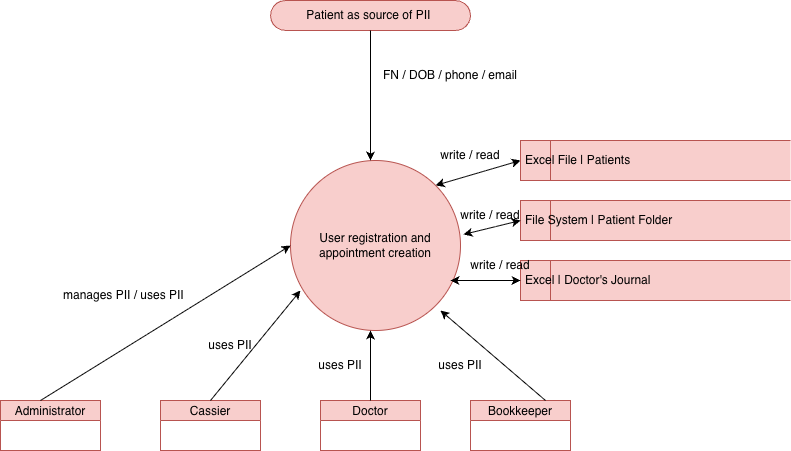

The diagram above was exported from draw.io. Its source (the exported page's mxGraphModel, read from the mxfile embedded in the PNG):
<mxGraphModel dx="1216" dy="742" grid="1" gridSize="10" guides="1" tooltips="1" connect="1" arrows="1" fold="1" page="1" pageScale="1" pageWidth="850" pageHeight="1100" math="0" shadow="0">
  <root>
    <mxCell id="0" />
    <mxCell id="1" parent="0" />
    <mxCell id="gG7fJXRvXdm2lOX-Deng-1" parent="1" style="html=1;dashed=0;whiteSpace=wrap;shape=mxgraph.dfd.start;fillColor=#f8cecc;strokeColor=#b85450;" value="Patient as source of PII&amp;nbsp;" vertex="1">
      <mxGeometry height="30" width="200" x="310" y="40" as="geometry" />
    </mxCell>
    <mxCell id="gG7fJXRvXdm2lOX-Deng-30" edge="1" parent="1" source="gG7fJXRvXdm2lOX-Deng-2" style="rounded=0;orthogonalLoop=1;jettySize=auto;html=1;exitX=1;exitY=0;exitDx=0;exitDy=0;entryX=0;entryY=0.5;entryDx=0;entryDy=0;startArrow=classic;startFill=1;" target="gG7fJXRvXdm2lOX-Deng-5">
      <mxGeometry relative="1" as="geometry" />
    </mxCell>
    <mxCell id="gG7fJXRvXdm2lOX-Deng-2" parent="1" style="shape=ellipse;html=1;dashed=0;whiteSpace=wrap;aspect=fixed;perimeter=ellipsePerimeter;fillColor=#f8cecc;strokeColor=#b85450;" value="User registration and appointment creation" vertex="1">
      <mxGeometry height="170" width="170" x="330" y="200" as="geometry" />
    </mxCell>
    <mxCell id="gG7fJXRvXdm2lOX-Deng-3" edge="1" parent="1" source="gG7fJXRvXdm2lOX-Deng-1" style="edgeStyle=orthogonalEdgeStyle;rounded=0;orthogonalLoop=1;jettySize=auto;html=1;exitX=0.5;exitY=0.5;exitDx=0;exitDy=15;exitPerimeter=0;">
      <mxGeometry relative="1" as="geometry">
        <mxPoint x="410" y="200" as="targetPoint" />
      </mxGeometry>
    </mxCell>
    <mxCell id="gG7fJXRvXdm2lOX-Deng-4" parent="1" style="text;html=1;whiteSpace=wrap;strokeColor=none;fillColor=none;align=center;verticalAlign=middle;rounded=0;" value="FN / DOB / phone / email" vertex="1">
      <mxGeometry height="30" width="200" x="390" y="100" as="geometry" />
    </mxCell>
    <mxCell id="gG7fJXRvXdm2lOX-Deng-5" parent="1" style="html=1;dashed=0;whiteSpace=wrap;shape=mxgraph.dfd.dataStoreID;align=left;spacingLeft=3;points=[[0,0],[0.5,0],[1,0],[0,0.5],[1,0.5],[0,1],[0.5,1],[1,1]];fillColor=#f8cecc;strokeColor=#b85450;" value="Excel File | Patients&amp;nbsp;" vertex="1">
      <mxGeometry height="40" width="270" x="560" y="180" as="geometry" />
    </mxCell>
    <mxCell id="gG7fJXRvXdm2lOX-Deng-6" parent="1" style="html=1;dashed=0;whiteSpace=wrap;shape=mxgraph.dfd.dataStoreID;align=left;spacingLeft=3;points=[[0,0],[0.5,0],[1,0],[0,0.5],[1,0.5],[0,1],[0.5,1],[1,1]];fillColor=#f8cecc;strokeColor=#b85450;" value="File System | Patient Folder" vertex="1">
      <mxGeometry height="40" width="270" x="560" y="240" as="geometry" />
    </mxCell>
    <mxCell id="gG7fJXRvXdm2lOX-Deng-7" parent="1" style="html=1;dashed=0;whiteSpace=wrap;shape=mxgraph.dfd.dataStoreID;align=left;spacingLeft=3;points=[[0,0],[0.5,0],[1,0],[0,0.5],[1,0.5],[0,1],[0.5,1],[1,1]];fillColor=#f8cecc;strokeColor=#b85450;" value="Excel | Doctor's Journal" vertex="1">
      <mxGeometry height="40" width="270" x="560" y="300" as="geometry" />
    </mxCell>
    <mxCell id="gG7fJXRvXdm2lOX-Deng-14" parent="1" style="swimlane;fontStyle=0;childLayout=stackLayout;horizontal=1;startSize=20;fillColor=#f8cecc;horizontalStack=0;resizeParent=1;resizeParentMax=0;resizeLast=0;collapsible=0;marginBottom=0;swimlaneFillColor=#ffffff;strokeColor=#b85450;" value="Administrator" vertex="1">
      <mxGeometry height="50" width="100" x="40" y="440" as="geometry" />
    </mxCell>
    <mxCell id="gG7fJXRvXdm2lOX-Deng-15" parent="1" style="swimlane;fontStyle=0;childLayout=stackLayout;horizontal=1;startSize=20;fillColor=#f8cecc;horizontalStack=0;resizeParent=1;resizeParentMax=0;resizeLast=0;collapsible=0;marginBottom=0;swimlaneFillColor=#ffffff;strokeColor=#b85450;" value="Cassier" vertex="1">
      <mxGeometry height="50" width="100" x="200" y="440" as="geometry" />
    </mxCell>
    <mxCell id="gG7fJXRvXdm2lOX-Deng-17" parent="1" style="swimlane;fontStyle=0;childLayout=stackLayout;horizontal=1;startSize=20;fillColor=#f8cecc;horizontalStack=0;resizeParent=1;resizeParentMax=0;resizeLast=0;collapsible=0;marginBottom=0;swimlaneFillColor=#ffffff;strokeColor=#b85450;" value="Doctor" vertex="1">
      <mxGeometry height="50" width="100" x="360" y="440" as="geometry" />
    </mxCell>
    <mxCell id="gG7fJXRvXdm2lOX-Deng-18" parent="1" style="swimlane;fontStyle=0;childLayout=stackLayout;horizontal=1;startSize=20;fillColor=#f8cecc;horizontalStack=0;resizeParent=1;resizeParentMax=0;resizeLast=0;collapsible=0;marginBottom=0;swimlaneFillColor=#ffffff;strokeColor=#b85450;" value="Bookkeeper" vertex="1">
      <mxGeometry height="50" width="100" x="510" y="440" as="geometry" />
    </mxCell>
    <mxCell id="gG7fJXRvXdm2lOX-Deng-20" parent="1" style="text;html=1;whiteSpace=wrap;strokeColor=none;fillColor=none;align=center;verticalAlign=middle;rounded=0;" value="manages PII / uses PII&amp;nbsp;" vertex="1">
      <mxGeometry height="30" width="210" x="60" y="320" as="geometry" />
    </mxCell>
    <mxCell id="gG7fJXRvXdm2lOX-Deng-21" edge="1" parent="1" source="gG7fJXRvXdm2lOX-Deng-15" style="endArrow=classic;html=1;rounded=0;exitX=0.5;exitY=0;exitDx=0;exitDy=0;" value="">
      <mxGeometry height="50" relative="1" width="50" as="geometry">
        <mxPoint x="290" y="380" as="sourcePoint" />
        <mxPoint x="340" y="330" as="targetPoint" />
      </mxGeometry>
    </mxCell>
    <mxCell id="gG7fJXRvXdm2lOX-Deng-22" edge="1" parent="1" style="endArrow=classic;html=1;rounded=0;entryX=0;entryY=0.5;entryDx=0;entryDy=0;" target="gG7fJXRvXdm2lOX-Deng-2" value="">
      <mxGeometry height="50" relative="1" width="50" as="geometry">
        <mxPoint x="80" y="440" as="sourcePoint" />
        <mxPoint x="130" y="390" as="targetPoint" />
      </mxGeometry>
    </mxCell>
    <mxCell id="gG7fJXRvXdm2lOX-Deng-23" parent="1" style="text;html=1;whiteSpace=wrap;strokeColor=none;fillColor=none;align=center;verticalAlign=middle;rounded=0;" value="uses PII" vertex="1">
      <mxGeometry height="30" width="60" x="240" y="370" as="geometry" />
    </mxCell>
    <mxCell id="gG7fJXRvXdm2lOX-Deng-24" edge="1" parent="1" source="gG7fJXRvXdm2lOX-Deng-17" style="endArrow=classic;html=1;rounded=0;exitX=0.5;exitY=0;exitDx=0;exitDy=0;" value="">
      <mxGeometry height="50" relative="1" width="50" as="geometry">
        <mxPoint x="400" y="430" as="sourcePoint" />
        <mxPoint x="410" y="370" as="targetPoint" />
      </mxGeometry>
    </mxCell>
    <mxCell id="gG7fJXRvXdm2lOX-Deng-26" parent="1" style="text;html=1;whiteSpace=wrap;strokeColor=none;fillColor=none;align=center;verticalAlign=middle;rounded=0;" value="uses PII" vertex="1">
      <mxGeometry height="30" width="60" x="350" y="390" as="geometry" />
    </mxCell>
    <mxCell id="gG7fJXRvXdm2lOX-Deng-27" parent="1" style="text;html=1;whiteSpace=wrap;strokeColor=none;fillColor=none;align=center;verticalAlign=middle;rounded=0;" value="uses PII" vertex="1">
      <mxGeometry height="30" width="60" x="470" y="390" as="geometry" />
    </mxCell>
    <mxCell id="gG7fJXRvXdm2lOX-Deng-28" edge="1" parent="1" source="gG7fJXRvXdm2lOX-Deng-18" style="endArrow=classic;html=1;rounded=0;exitX=0.75;exitY=0;exitDx=0;exitDy=0;" value="">
      <mxGeometry height="50" relative="1" width="50" as="geometry">
        <mxPoint x="430" y="400" as="sourcePoint" />
        <mxPoint x="480" y="350" as="targetPoint" />
      </mxGeometry>
    </mxCell>
    <mxCell id="gG7fJXRvXdm2lOX-Deng-31" edge="1" parent="1" source="gG7fJXRvXdm2lOX-Deng-2" style="rounded=0;orthogonalLoop=1;jettySize=auto;html=1;exitX=1.018;exitY=0.435;exitDx=0;exitDy=0;startArrow=classic;startFill=1;exitPerimeter=0;">
      <mxGeometry relative="1" as="geometry">
        <mxPoint x="480" y="285" as="sourcePoint" />
        <mxPoint x="560" y="260" as="targetPoint" />
      </mxGeometry>
    </mxCell>
    <mxCell id="gG7fJXRvXdm2lOX-Deng-32" edge="1" parent="1" style="rounded=0;orthogonalLoop=1;jettySize=auto;html=1;exitX=1;exitY=0;exitDx=0;exitDy=0;entryX=0;entryY=0.5;entryDx=0;entryDy=0;startArrow=classic;startFill=1;" target="gG7fJXRvXdm2lOX-Deng-7">
      <mxGeometry relative="1" as="geometry">
        <mxPoint x="490" y="320" as="sourcePoint" />
        <mxPoint x="575" y="295" as="targetPoint" />
      </mxGeometry>
    </mxCell>
    <mxCell id="gG7fJXRvXdm2lOX-Deng-33" parent="1" style="text;html=1;whiteSpace=wrap;strokeColor=none;fillColor=none;align=center;verticalAlign=middle;rounded=0;" value="write / read" vertex="1">
      <mxGeometry height="30" width="100" x="490" y="290" as="geometry" />
    </mxCell>
    <mxCell id="gG7fJXRvXdm2lOX-Deng-34" parent="1" style="text;html=1;whiteSpace=wrap;strokeColor=none;fillColor=none;align=center;verticalAlign=middle;rounded=0;" value="write / read" vertex="1">
      <mxGeometry height="30" width="100" x="480" y="240" as="geometry" />
    </mxCell>
    <mxCell id="gG7fJXRvXdm2lOX-Deng-35" parent="1" style="text;html=1;whiteSpace=wrap;strokeColor=none;fillColor=none;align=center;verticalAlign=middle;rounded=0;" value="write / read" vertex="1">
      <mxGeometry height="30" width="100" x="460" y="180" as="geometry" />
    </mxCell>
  </root>
</mxGraphModel>